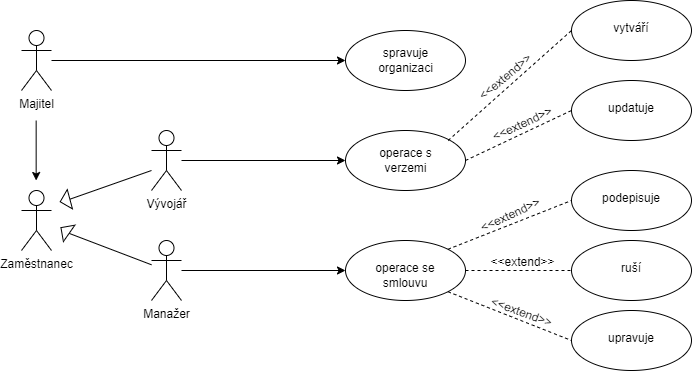

The diagram above was exported from draw.io. Its source (the exported page's mxGraphModel, read from the mxfile embedded in the PNG):
<mxGraphModel dx="1278" dy="551" grid="1" gridSize="10" guides="1" tooltips="1" connect="1" arrows="1" fold="1" page="1" pageScale="1" pageWidth="827" pageHeight="1169" math="0" shadow="0">
  <root>
    <mxCell id="0" />
    <mxCell id="1" parent="0" />
    <mxCell id="PLGgfL9G3Ny42igq6DhC-5" value="" style="edgeStyle=orthogonalEdgeStyle;rounded=0;orthogonalLoop=1;jettySize=auto;html=1;entryX=0;entryY=0.5;entryDx=0;entryDy=0;" edge="1" parent="1" source="PLGgfL9G3Ny42igq6DhC-1" target="PLGgfL9G3Ny42igq6DhC-4">
      <mxGeometry relative="1" as="geometry">
        <Array as="points">
          <mxPoint x="410" y="180" />
        </Array>
      </mxGeometry>
    </mxCell>
    <mxCell id="PLGgfL9G3Ny42igq6DhC-1" value="Vývojář" style="shape=umlActor;verticalLabelPosition=bottom;verticalAlign=top;html=1;outlineConnect=0;" vertex="1" parent="1">
      <mxGeometry x="220" y="150" width="30" height="60" as="geometry" />
    </mxCell>
    <mxCell id="PLGgfL9G3Ny42igq6DhC-4" value="" style="ellipse;whiteSpace=wrap;html=1;verticalAlign=top;" vertex="1" parent="1">
      <mxGeometry x="414" y="150" width="120" height="60" as="geometry" />
    </mxCell>
    <mxCell id="PLGgfL9G3Ny42igq6DhC-6" value="operace s&lt;br&gt;verzemi" style="text;html=1;align=center;verticalAlign=middle;resizable=0;points=[];autosize=1;strokeColor=none;fillColor=none;" vertex="1" parent="1">
      <mxGeometry x="434" y="160" width="80" height="40" as="geometry" />
    </mxCell>
    <mxCell id="PLGgfL9G3Ny42igq6DhC-12" value="" style="edgeStyle=orthogonalEdgeStyle;rounded=0;orthogonalLoop=1;jettySize=auto;html=1;" edge="1" parent="1" source="PLGgfL9G3Ny42igq6DhC-9" target="PLGgfL9G3Ny42igq6DhC-11">
      <mxGeometry relative="1" as="geometry" />
    </mxCell>
    <mxCell id="PLGgfL9G3Ny42igq6DhC-9" value="Manažer" style="shape=umlActor;verticalLabelPosition=bottom;verticalAlign=top;html=1;outlineConnect=0;" vertex="1" parent="1">
      <mxGeometry x="220" y="260" width="30" height="60" as="geometry" />
    </mxCell>
    <mxCell id="PLGgfL9G3Ny42igq6DhC-11" value="&lt;br&gt;operace se&lt;br&gt;smlouvu" style="ellipse;whiteSpace=wrap;html=1;verticalAlign=top;" vertex="1" parent="1">
      <mxGeometry x="414" y="260" width="120" height="60" as="geometry" />
    </mxCell>
    <mxCell id="PLGgfL9G3Ny42igq6DhC-42" value="" style="edgeStyle=orthogonalEdgeStyle;rounded=0;orthogonalLoop=1;jettySize=auto;html=1;" edge="1" parent="1">
      <mxGeometry relative="1" as="geometry">
        <mxPoint x="104.66" y="140" as="sourcePoint" />
        <mxPoint x="104.66" y="200" as="targetPoint" />
      </mxGeometry>
    </mxCell>
    <mxCell id="PLGgfL9G3Ny42igq6DhC-13" value="Zaměstnanec" style="shape=umlActor;verticalLabelPosition=bottom;verticalAlign=top;html=1;outlineConnect=0;" vertex="1" parent="1">
      <mxGeometry x="90" y="210" width="30" height="60" as="geometry" />
    </mxCell>
    <mxCell id="PLGgfL9G3Ny42igq6DhC-16" value="" style="endArrow=none;html=1;rounded=0;exitX=0;exitY=0.5;exitDx=0;exitDy=0;" edge="1" parent="1" source="PLGgfL9G3Ny42igq6DhC-17">
      <mxGeometry width="50" height="50" relative="1" as="geometry">
        <mxPoint x="140" y="220" as="sourcePoint" />
        <mxPoint x="220" y="190" as="targetPoint" />
      </mxGeometry>
    </mxCell>
    <mxCell id="PLGgfL9G3Ny42igq6DhC-17" value="" style="triangle;whiteSpace=wrap;html=1;rotation=-195;" vertex="1" parent="1">
      <mxGeometry x="128.54" y="210" width="10" height="20" as="geometry" />
    </mxCell>
    <mxCell id="PLGgfL9G3Ny42igq6DhC-19" value="" style="endArrow=none;html=1;rounded=0;exitX=0;exitY=0.5;exitDx=0;exitDy=0;" edge="1" parent="1" source="PLGgfL9G3Ny42igq6DhC-20" target="PLGgfL9G3Ny42igq6DhC-9">
      <mxGeometry width="50" height="50" relative="1" as="geometry">
        <mxPoint x="140" y="260" as="sourcePoint" />
        <mxPoint x="210" y="300" as="targetPoint" />
      </mxGeometry>
    </mxCell>
    <mxCell id="PLGgfL9G3Ny42igq6DhC-20" value="" style="triangle;whiteSpace=wrap;html=1;rotation=-145;" vertex="1" parent="1">
      <mxGeometry x="128.54" y="240" width="10" height="20" as="geometry" />
    </mxCell>
    <mxCell id="PLGgfL9G3Ny42igq6DhC-27" value="&lt;br&gt;podepisuje" style="ellipse;whiteSpace=wrap;html=1;verticalAlign=top;" vertex="1" parent="1">
      <mxGeometry x="640" y="190" width="120" height="60" as="geometry" />
    </mxCell>
    <mxCell id="PLGgfL9G3Ny42igq6DhC-30" value="&lt;br&gt;ruší" style="ellipse;whiteSpace=wrap;html=1;verticalAlign=top;" vertex="1" parent="1">
      <mxGeometry x="640" y="260" width="120" height="60" as="geometry" />
    </mxCell>
    <mxCell id="PLGgfL9G3Ny42igq6DhC-33" value="&lt;br&gt;upravuje" style="ellipse;whiteSpace=wrap;html=1;verticalAlign=top;" vertex="1" parent="1">
      <mxGeometry x="640" y="330" width="120" height="60" as="geometry" />
    </mxCell>
    <mxCell id="PLGgfL9G3Ny42igq6DhC-35" value="" style="endArrow=none;dashed=1;html=1;rounded=0;exitX=1;exitY=0;exitDx=0;exitDy=0;" edge="1" parent="1" source="PLGgfL9G3Ny42igq6DhC-11">
      <mxGeometry width="50" height="50" relative="1" as="geometry">
        <mxPoint x="590" y="270" as="sourcePoint" />
        <mxPoint x="640" y="220" as="targetPoint" />
      </mxGeometry>
    </mxCell>
    <mxCell id="PLGgfL9G3Ny42igq6DhC-37" value="" style="endArrow=none;dashed=1;html=1;rounded=0;exitX=1;exitY=1;exitDx=0;exitDy=0;" edge="1" parent="1" source="PLGgfL9G3Ny42igq6DhC-11">
      <mxGeometry width="50" height="50" relative="1" as="geometry">
        <mxPoint x="590" y="410" as="sourcePoint" />
        <mxPoint x="640" y="360" as="targetPoint" />
      </mxGeometry>
    </mxCell>
    <mxCell id="PLGgfL9G3Ny42igq6DhC-38" value="" style="endArrow=none;dashed=1;html=1;rounded=0;entryX=0;entryY=0.5;entryDx=0;entryDy=0;" edge="1" parent="1" target="PLGgfL9G3Ny42igq6DhC-30">
      <mxGeometry width="50" height="50" relative="1" as="geometry">
        <mxPoint x="534" y="290" as="sourcePoint" />
        <mxPoint x="584" y="240" as="targetPoint" />
      </mxGeometry>
    </mxCell>
    <mxCell id="PLGgfL9G3Ny42igq6DhC-48" value="" style="edgeStyle=orthogonalEdgeStyle;rounded=0;orthogonalLoop=1;jettySize=auto;html=1;" edge="1" parent="1" source="PLGgfL9G3Ny42igq6DhC-41" target="PLGgfL9G3Ny42igq6DhC-47">
      <mxGeometry relative="1" as="geometry" />
    </mxCell>
    <mxCell id="PLGgfL9G3Ny42igq6DhC-41" value="Majitel" style="shape=umlActor;verticalLabelPosition=bottom;verticalAlign=top;html=1;outlineConnect=0;" vertex="1" parent="1">
      <mxGeometry x="90" y="50" width="30" height="60" as="geometry" />
    </mxCell>
    <mxCell id="PLGgfL9G3Ny42igq6DhC-47" value="" style="ellipse;whiteSpace=wrap;html=1;verticalAlign=top;" vertex="1" parent="1">
      <mxGeometry x="414" y="50" width="120" height="60" as="geometry" />
    </mxCell>
    <mxCell id="PLGgfL9G3Ny42igq6DhC-49" value="spravuje&lt;br&gt;organizaci" style="text;html=1;align=center;verticalAlign=middle;resizable=0;points=[];autosize=1;strokeColor=none;fillColor=none;" vertex="1" parent="1">
      <mxGeometry x="434" y="60" width="80" height="40" as="geometry" />
    </mxCell>
    <mxCell id="PLGgfL9G3Ny42igq6DhC-50" value="" style="endArrow=none;dashed=1;html=1;rounded=0;exitX=1;exitY=0;exitDx=0;exitDy=0;entryX=0;entryY=0.5;entryDx=0;entryDy=0;" edge="1" parent="1" target="PLGgfL9G3Ny42igq6DhC-51">
      <mxGeometry width="50" height="50" relative="1" as="geometry">
        <mxPoint x="516.670933353877" y="159.99976857222188" as="sourcePoint" />
        <mxPoint x="640" y="111.09" as="targetPoint" />
      </mxGeometry>
    </mxCell>
    <mxCell id="PLGgfL9G3Ny42igq6DhC-51" value="&lt;br&gt;vytváří" style="ellipse;whiteSpace=wrap;html=1;verticalAlign=top;" vertex="1" parent="1">
      <mxGeometry x="640" y="20" width="120" height="60" as="geometry" />
    </mxCell>
    <mxCell id="PLGgfL9G3Ny42igq6DhC-52" value="" style="endArrow=none;dashed=1;html=1;rounded=0;" edge="1" parent="1">
      <mxGeometry width="50" height="50" relative="1" as="geometry">
        <mxPoint x="534" y="180" as="sourcePoint" />
        <mxPoint x="640" y="130" as="targetPoint" />
      </mxGeometry>
    </mxCell>
    <mxCell id="PLGgfL9G3Ny42igq6DhC-53" value="&lt;br&gt;updatuje" style="ellipse;whiteSpace=wrap;html=1;verticalAlign=top;" vertex="1" parent="1">
      <mxGeometry x="640" y="100" width="120" height="60" as="geometry" />
    </mxCell>
    <mxCell id="PLGgfL9G3Ny42igq6DhC-54" value="&amp;lt;&amp;lt;extend&amp;gt;&amp;gt;" style="text;html=1;align=center;verticalAlign=middle;resizable=0;points=[];autosize=1;strokeColor=none;fillColor=none;rotation=-40;" vertex="1" parent="1">
      <mxGeometry x="529" y="82" width="90" height="30" as="geometry" />
    </mxCell>
    <mxCell id="PLGgfL9G3Ny42igq6DhC-55" value="&amp;lt;&amp;lt;extend&amp;gt;&amp;gt;" style="text;html=1;align=center;verticalAlign=middle;resizable=0;points=[];autosize=1;strokeColor=none;fillColor=none;rotation=-25;" vertex="1" parent="1">
      <mxGeometry x="546" y="129" width="90" height="30" as="geometry" />
    </mxCell>
    <mxCell id="PLGgfL9G3Ny42igq6DhC-56" value="&amp;lt;&amp;lt;extend&amp;gt;&amp;gt;" style="text;html=1;align=center;verticalAlign=middle;resizable=0;points=[];autosize=1;strokeColor=none;fillColor=none;rotation=-25;" vertex="1" parent="1">
      <mxGeometry x="534" y="220" width="90" height="30" as="geometry" />
    </mxCell>
    <mxCell id="PLGgfL9G3Ny42igq6DhC-57" value="&amp;lt;&amp;lt;extend&amp;gt;&amp;gt;" style="text;html=1;align=center;verticalAlign=middle;resizable=0;points=[];autosize=1;strokeColor=none;fillColor=none;rotation=0;" vertex="1" parent="1">
      <mxGeometry x="546" y="267" width="90" height="30" as="geometry" />
    </mxCell>
    <mxCell id="PLGgfL9G3Ny42igq6DhC-58" value="&amp;lt;&amp;lt;extend&amp;gt;&amp;gt;" style="text;html=1;align=center;verticalAlign=middle;resizable=0;points=[];autosize=1;strokeColor=none;fillColor=none;rotation=20;" vertex="1" parent="1">
      <mxGeometry x="545" y="317" width="90" height="30" as="geometry" />
    </mxCell>
  </root>
</mxGraphModel>